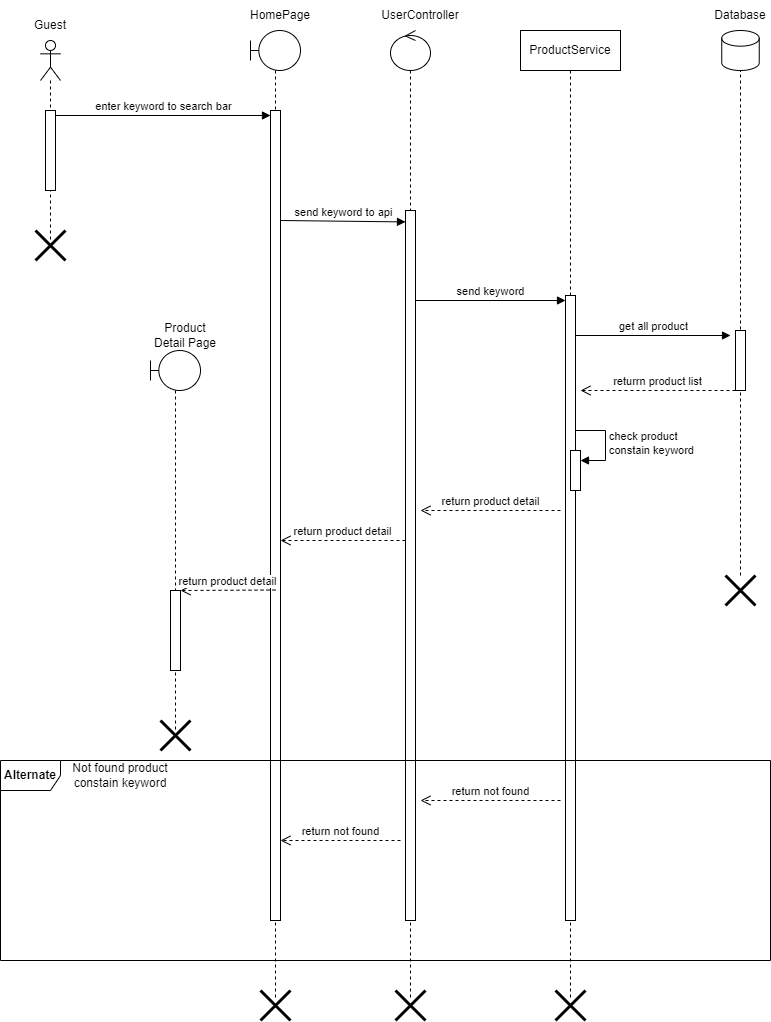

The diagram above was exported from draw.io. Its source (the exported page's mxGraphModel, read from the mxfile embedded in the PNG):
<mxGraphModel dx="1050" dy="638" grid="1" gridSize="10" guides="1" tooltips="1" connect="1" arrows="1" fold="1" page="1" pageScale="1" pageWidth="850" pageHeight="1100" math="0" shadow="0">
  <root>
    <mxCell id="0" />
    <mxCell id="1" parent="0" />
    <mxCell id="AzbizlnZBXpRa-ifVBQL-1" value="" style="shape=umlLifeline;perimeter=lifelinePerimeter;whiteSpace=wrap;html=1;container=1;dropTarget=0;collapsible=0;recursiveResize=0;outlineConnect=0;portConstraint=eastwest;newEdgeStyle={&quot;curved&quot;:0,&quot;rounded&quot;:0};participant=umlActor;" parent="1" vertex="1">
      <mxGeometry x="70" y="80" width="20" height="200" as="geometry" />
    </mxCell>
    <mxCell id="AzbizlnZBXpRa-ifVBQL-2" value="" style="html=1;points=[[0,0,0,0,5],[0,1,0,0,-5],[1,0,0,0,5],[1,1,0,0,-5]];perimeter=orthogonalPerimeter;outlineConnect=0;targetShapes=umlLifeline;portConstraint=eastwest;newEdgeStyle={&quot;curved&quot;:0,&quot;rounded&quot;:0};" parent="AzbizlnZBXpRa-ifVBQL-1" vertex="1">
      <mxGeometry x="5" y="70" width="10" height="80" as="geometry" />
    </mxCell>
    <mxCell id="AzbizlnZBXpRa-ifVBQL-3" value="Guest" style="text;html=1;strokeColor=none;fillColor=none;align=center;verticalAlign=middle;whiteSpace=wrap;rounded=0;" parent="1" vertex="1">
      <mxGeometry x="50" y="50" width="60" height="30" as="geometry" />
    </mxCell>
    <mxCell id="AzbizlnZBXpRa-ifVBQL-4" value="" style="shape=umlLifeline;perimeter=lifelinePerimeter;whiteSpace=wrap;html=1;container=1;dropTarget=0;collapsible=0;recursiveResize=0;outlineConnect=0;portConstraint=eastwest;newEdgeStyle={&quot;curved&quot;:0,&quot;rounded&quot;:0};participant=umlBoundary;" parent="1" vertex="1">
      <mxGeometry x="280" y="70" width="50" height="970" as="geometry" />
    </mxCell>
    <mxCell id="AzbizlnZBXpRa-ifVBQL-5" value="" style="html=1;points=[[0,0,0,0,5],[0,1,0,0,-5],[1,0,0,0,5],[1,1,0,0,-5]];perimeter=orthogonalPerimeter;outlineConnect=0;targetShapes=umlLifeline;portConstraint=eastwest;newEdgeStyle={&quot;curved&quot;:0,&quot;rounded&quot;:0};" parent="AzbizlnZBXpRa-ifVBQL-4" vertex="1">
      <mxGeometry x="20" y="80" width="10" height="810" as="geometry" />
    </mxCell>
    <mxCell id="AzbizlnZBXpRa-ifVBQL-8" value="HomePage" style="text;html=1;strokeColor=none;fillColor=none;align=center;verticalAlign=middle;whiteSpace=wrap;rounded=0;" parent="1" vertex="1">
      <mxGeometry x="280" y="40" width="60" height="30" as="geometry" />
    </mxCell>
    <mxCell id="AzbizlnZBXpRa-ifVBQL-9" value="enter keyword to search bar" style="html=1;verticalAlign=bottom;startArrow=none;endArrow=block;startSize=8;curved=0;rounded=0;entryX=0;entryY=0;entryDx=0;entryDy=5;startFill=0;" parent="1" source="AzbizlnZBXpRa-ifVBQL-2" target="AzbizlnZBXpRa-ifVBQL-5" edge="1">
      <mxGeometry relative="1" as="geometry">
        <mxPoint x="90" y="165" as="sourcePoint" />
      </mxGeometry>
    </mxCell>
    <mxCell id="AzbizlnZBXpRa-ifVBQL-10" value="send keyword to api" style="html=1;verticalAlign=bottom;startArrow=none;endArrow=block;startSize=8;curved=0;rounded=0;entryX=0;entryY=0.063;entryDx=0;entryDy=0;entryPerimeter=0;startFill=0;" parent="1" edge="1">
      <mxGeometry relative="1" as="geometry">
        <mxPoint x="310" y="260" as="sourcePoint" />
        <mxPoint x="435" y="261.41999999999996" as="targetPoint" />
      </mxGeometry>
    </mxCell>
    <mxCell id="AzbizlnZBXpRa-ifVBQL-11" value="" style="shape=umlLifeline;perimeter=lifelinePerimeter;whiteSpace=wrap;html=1;container=1;dropTarget=0;collapsible=0;recursiveResize=0;outlineConnect=0;portConstraint=eastwest;newEdgeStyle={&quot;curved&quot;:0,&quot;rounded&quot;:0};participant=umlControl;" parent="1" vertex="1">
      <mxGeometry x="420" y="70" width="40" height="970" as="geometry" />
    </mxCell>
    <mxCell id="AzbizlnZBXpRa-ifVBQL-12" value="" style="html=1;points=[[0,0,0,0,5],[0,1,0,0,-5],[1,0,0,0,5],[1,1,0,0,-5]];perimeter=orthogonalPerimeter;outlineConnect=0;targetShapes=umlLifeline;portConstraint=eastwest;newEdgeStyle={&quot;curved&quot;:0,&quot;rounded&quot;:0};" parent="AzbizlnZBXpRa-ifVBQL-11" vertex="1">
      <mxGeometry x="15" y="180" width="10" height="710" as="geometry" />
    </mxCell>
    <mxCell id="AzbizlnZBXpRa-ifVBQL-15" value="UserController" style="text;html=1;strokeColor=none;fillColor=none;align=center;verticalAlign=middle;whiteSpace=wrap;rounded=0;" parent="1" vertex="1">
      <mxGeometry x="420" y="40" width="60" height="30" as="geometry" />
    </mxCell>
    <mxCell id="AzbizlnZBXpRa-ifVBQL-16" value="ProductService" style="shape=umlLifeline;perimeter=lifelinePerimeter;whiteSpace=wrap;html=1;container=1;dropTarget=0;collapsible=0;recursiveResize=0;outlineConnect=0;portConstraint=eastwest;newEdgeStyle={&quot;curved&quot;:0,&quot;rounded&quot;:0};" parent="1" vertex="1">
      <mxGeometry x="550" y="70" width="100" height="970" as="geometry" />
    </mxCell>
    <mxCell id="AzbizlnZBXpRa-ifVBQL-17" value="" style="html=1;points=[[0,0,0,0,5],[0,1,0,0,-5],[1,0,0,0,5],[1,1,0,0,-5]];perimeter=orthogonalPerimeter;outlineConnect=0;targetShapes=umlLifeline;portConstraint=eastwest;newEdgeStyle={&quot;curved&quot;:0,&quot;rounded&quot;:0};" parent="AzbizlnZBXpRa-ifVBQL-16" vertex="1">
      <mxGeometry x="45" y="265" width="10" height="625" as="geometry" />
    </mxCell>
    <mxCell id="AzbizlnZBXpRa-ifVBQL-37" value="" style="html=1;points=[[0,0,0,0,5],[0,1,0,0,-5],[1,0,0,0,5],[1,1,0,0,-5]];perimeter=orthogonalPerimeter;outlineConnect=0;targetShapes=umlLifeline;portConstraint=eastwest;newEdgeStyle={&quot;curved&quot;:0,&quot;rounded&quot;:0};" parent="AzbizlnZBXpRa-ifVBQL-16" vertex="1">
      <mxGeometry x="50" y="420" width="10" height="40" as="geometry" />
    </mxCell>
    <mxCell id="AzbizlnZBXpRa-ifVBQL-38" value="check product &lt;br&gt;constain keyword" style="html=1;align=left;spacingLeft=2;endArrow=block;rounded=0;edgeStyle=orthogonalEdgeStyle;curved=0;rounded=0;" parent="AzbizlnZBXpRa-ifVBQL-16" target="AzbizlnZBXpRa-ifVBQL-37" edge="1">
      <mxGeometry relative="1" as="geometry">
        <mxPoint x="55" y="400" as="sourcePoint" />
        <Array as="points">
          <mxPoint x="85" y="430" />
        </Array>
      </mxGeometry>
    </mxCell>
    <mxCell id="AzbizlnZBXpRa-ifVBQL-18" value="send keyword" style="html=1;verticalAlign=bottom;startArrow=none;endArrow=block;startSize=8;curved=0;rounded=0;entryX=0;entryY=0;entryDx=0;entryDy=5;startFill=0;" parent="1" source="AzbizlnZBXpRa-ifVBQL-12" target="AzbizlnZBXpRa-ifVBQL-17" edge="1">
      <mxGeometry relative="1" as="geometry">
        <mxPoint x="525" y="340" as="sourcePoint" />
      </mxGeometry>
    </mxCell>
    <mxCell id="AzbizlnZBXpRa-ifVBQL-21" value="get all product" style="html=1;verticalAlign=bottom;startArrow=none;endArrow=block;startSize=8;curved=0;rounded=0;startFill=0;" parent="1" source="AzbizlnZBXpRa-ifVBQL-17" edge="1">
      <mxGeometry relative="1" as="geometry">
        <mxPoint x="670" y="405" as="sourcePoint" />
        <mxPoint x="760" y="375" as="targetPoint" />
      </mxGeometry>
    </mxCell>
    <mxCell id="AzbizlnZBXpRa-ifVBQL-23" value="" style="shape=cylinder3;whiteSpace=wrap;html=1;boundedLbl=1;backgroundOutline=1;size=7.833343505859418;" parent="1" vertex="1">
      <mxGeometry x="751.25" y="70" width="37.5" height="40" as="geometry" />
    </mxCell>
    <mxCell id="AzbizlnZBXpRa-ifVBQL-24" value="" style="endArrow=none;dashed=1;html=1;rounded=0;entryX=0.5;entryY=1;entryDx=0;entryDy=0;entryPerimeter=0;" parent="1" source="AzbizlnZBXpRa-ifVBQL-33" target="AzbizlnZBXpRa-ifVBQL-23" edge="1">
      <mxGeometry width="50" height="50" relative="1" as="geometry">
        <mxPoint x="770" y="630" as="sourcePoint" />
        <mxPoint x="511.25" y="30" as="targetPoint" />
      </mxGeometry>
    </mxCell>
    <mxCell id="AzbizlnZBXpRa-ifVBQL-25" value="Database" style="text;html=1;strokeColor=none;fillColor=none;align=center;verticalAlign=middle;whiteSpace=wrap;rounded=0;" parent="1" vertex="1">
      <mxGeometry x="740" y="40" width="60" height="30" as="geometry" />
    </mxCell>
    <mxCell id="AzbizlnZBXpRa-ifVBQL-26" value="" style="html=1;points=[[0,0,0,0,5],[0,1,0,0,-5],[1,0,0,0,5],[1,1,0,0,-5]];perimeter=orthogonalPerimeter;outlineConnect=0;targetShapes=umlLifeline;portConstraint=eastwest;newEdgeStyle={&quot;curved&quot;:0,&quot;rounded&quot;:0};" parent="1" vertex="1">
      <mxGeometry x="765" y="370" width="10" height="60" as="geometry" />
    </mxCell>
    <mxCell id="AzbizlnZBXpRa-ifVBQL-29" value="returrn product list" style="html=1;verticalAlign=bottom;endArrow=open;dashed=1;endSize=8;curved=0;rounded=0;" parent="1" edge="1">
      <mxGeometry relative="1" as="geometry">
        <mxPoint x="610" y="430" as="targetPoint" />
        <mxPoint x="765" y="430" as="sourcePoint" />
      </mxGeometry>
    </mxCell>
    <mxCell id="AzbizlnZBXpRa-ifVBQL-30" value="return product detail" style="html=1;verticalAlign=bottom;endArrow=open;dashed=1;endSize=8;curved=0;rounded=0;" parent="1" edge="1">
      <mxGeometry relative="1" as="geometry">
        <mxPoint x="450" y="550" as="targetPoint" />
        <mxPoint x="590" y="550" as="sourcePoint" />
      </mxGeometry>
    </mxCell>
    <mxCell id="AzbizlnZBXpRa-ifVBQL-31" value="return product detail" style="html=1;verticalAlign=bottom;endArrow=open;dashed=1;endSize=8;curved=0;rounded=0;" parent="1" edge="1">
      <mxGeometry relative="1" as="geometry">
        <mxPoint x="310" y="580" as="targetPoint" />
        <mxPoint x="435" y="580" as="sourcePoint" />
      </mxGeometry>
    </mxCell>
    <mxCell id="AzbizlnZBXpRa-ifVBQL-32" value="return product detail" style="html=1;verticalAlign=bottom;endArrow=open;dashed=1;endSize=8;curved=0;rounded=0;" parent="1" target="AzbizlnZBXpRa-ifVBQL-42" edge="1">
      <mxGeometry relative="1" as="geometry">
        <mxPoint x="305" y="629.52" as="sourcePoint" />
        <mxPoint x="180" y="629.52" as="targetPoint" />
      </mxGeometry>
    </mxCell>
    <mxCell id="AzbizlnZBXpRa-ifVBQL-33" value="" style="shape=umlDestroy;whiteSpace=wrap;html=1;strokeWidth=3;targetShapes=umlLifeline;" parent="1" vertex="1">
      <mxGeometry x="755" y="615" width="30" height="30" as="geometry" />
    </mxCell>
    <mxCell id="AzbizlnZBXpRa-ifVBQL-41" value="" style="shape=umlLifeline;perimeter=lifelinePerimeter;whiteSpace=wrap;html=1;container=1;dropTarget=0;collapsible=0;recursiveResize=0;outlineConnect=0;portConstraint=eastwest;newEdgeStyle={&quot;curved&quot;:0,&quot;rounded&quot;:0};participant=umlBoundary;" parent="1" vertex="1">
      <mxGeometry x="180" y="390" width="50" height="380" as="geometry" />
    </mxCell>
    <mxCell id="AzbizlnZBXpRa-ifVBQL-42" value="" style="html=1;points=[[0,0,0,0,5],[0,1,0,0,-5],[1,0,0,0,5],[1,1,0,0,-5]];perimeter=orthogonalPerimeter;outlineConnect=0;targetShapes=umlLifeline;portConstraint=eastwest;newEdgeStyle={&quot;curved&quot;:0,&quot;rounded&quot;:0};" parent="AzbizlnZBXpRa-ifVBQL-41" vertex="1">
      <mxGeometry x="20" y="240" width="10" height="80" as="geometry" />
    </mxCell>
    <mxCell id="AzbizlnZBXpRa-ifVBQL-45" value="" style="shape=umlDestroy;whiteSpace=wrap;html=1;strokeWidth=3;targetShapes=umlLifeline;" parent="AzbizlnZBXpRa-ifVBQL-41" vertex="1">
      <mxGeometry x="10" y="370" width="30" height="30" as="geometry" />
    </mxCell>
    <mxCell id="AzbizlnZBXpRa-ifVBQL-44" value="Product Detail Page" style="text;html=1;strokeColor=none;fillColor=none;align=center;verticalAlign=middle;whiteSpace=wrap;rounded=0;" parent="1" vertex="1">
      <mxGeometry x="180" y="360" width="70" height="30" as="geometry" />
    </mxCell>
    <mxCell id="AzbizlnZBXpRa-ifVBQL-47" value="return not found" style="html=1;verticalAlign=bottom;endArrow=open;dashed=1;endSize=8;curved=0;rounded=0;" parent="1" edge="1">
      <mxGeometry relative="1" as="geometry">
        <mxPoint x="450" y="840" as="targetPoint" />
        <mxPoint x="590" y="840" as="sourcePoint" />
      </mxGeometry>
    </mxCell>
    <mxCell id="AzbizlnZBXpRa-ifVBQL-48" value="return not found" style="html=1;verticalAlign=bottom;endArrow=open;dashed=1;endSize=8;curved=0;rounded=0;" parent="1" edge="1">
      <mxGeometry relative="1" as="geometry">
        <mxPoint x="310" y="880" as="targetPoint" />
        <mxPoint x="430" y="880" as="sourcePoint" />
      </mxGeometry>
    </mxCell>
    <mxCell id="AzbizlnZBXpRa-ifVBQL-49" value="" style="shape=umlDestroy;whiteSpace=wrap;html=1;strokeWidth=3;targetShapes=umlLifeline;" parent="1" vertex="1">
      <mxGeometry x="585" y="1030" width="30" height="30" as="geometry" />
    </mxCell>
    <mxCell id="AzbizlnZBXpRa-ifVBQL-50" value="" style="shape=umlDestroy;whiteSpace=wrap;html=1;strokeWidth=3;targetShapes=umlLifeline;" parent="1" vertex="1">
      <mxGeometry x="425" y="1030" width="30" height="30" as="geometry" />
    </mxCell>
    <mxCell id="AzbizlnZBXpRa-ifVBQL-51" value="" style="shape=umlDestroy;whiteSpace=wrap;html=1;strokeWidth=3;targetShapes=umlLifeline;" parent="1" vertex="1">
      <mxGeometry x="290" y="1030" width="30" height="30" as="geometry" />
    </mxCell>
    <mxCell id="AzbizlnZBXpRa-ifVBQL-52" value="" style="shape=umlDestroy;whiteSpace=wrap;html=1;strokeWidth=3;targetShapes=umlLifeline;" parent="1" vertex="1">
      <mxGeometry x="65" y="270" width="30" height="30" as="geometry" />
    </mxCell>
    <mxCell id="AzbizlnZBXpRa-ifVBQL-53" value="&lt;b&gt;Alternate&lt;/b&gt;" style="shape=umlFrame;whiteSpace=wrap;html=1;pointerEvents=0;" parent="1" vertex="1">
      <mxGeometry x="30" y="800" width="770" height="200" as="geometry" />
    </mxCell>
    <mxCell id="AzbizlnZBXpRa-ifVBQL-54" value="Not found product constain keyword" style="text;html=1;strokeColor=none;fillColor=none;align=center;verticalAlign=middle;whiteSpace=wrap;rounded=0;" parent="1" vertex="1">
      <mxGeometry x="90" y="800" width="120" height="30" as="geometry" />
    </mxCell>
  </root>
</mxGraphModel>